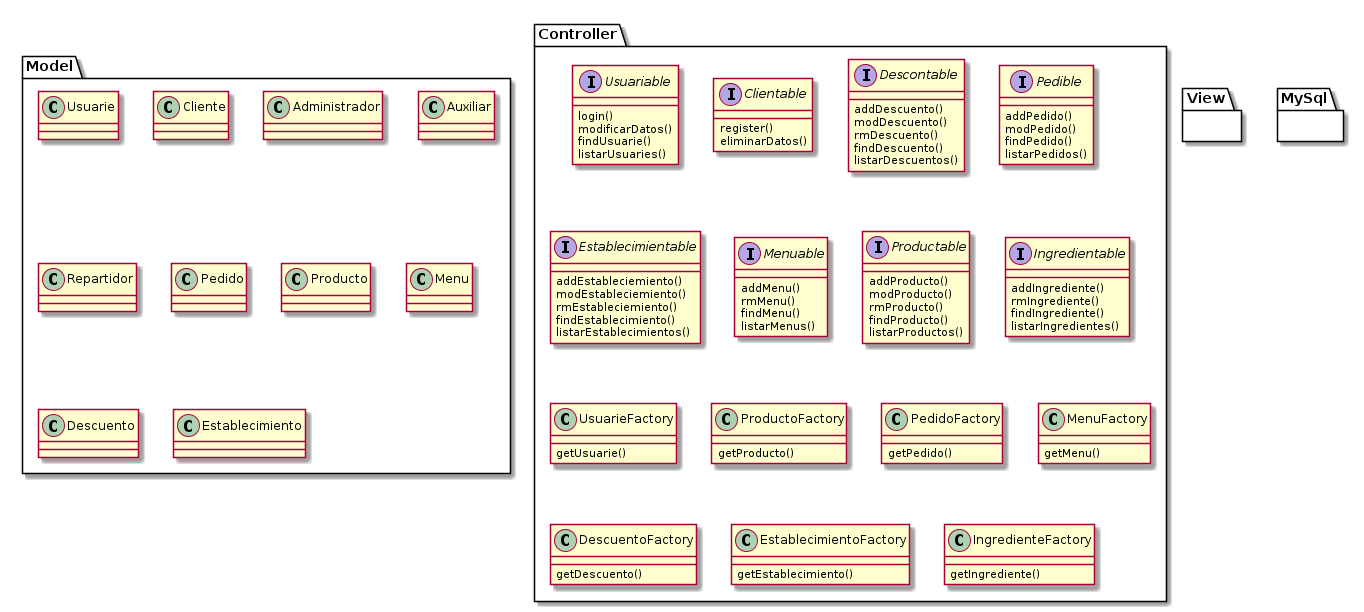

The diagram above was rendered by PlantUML. Its source (embedded in the PNG):
@startuml

package "Model" {
		class Usuarie {
		}
		class Cliente {
		}
		class Administrador {
		}
		class Auxiliar {
		}
		class Repartidor {
		}
		class Pedido {
		}
		class Producto {
		}
		class Menu {
		}
		class Descuento {
		}
		class Establecimiento {
		}
}

package "View" {
}

package "Controller" {
		interface Usuariable {
			login()
			modificarDatos()
			findUsuarie()
			listarUsuaries()
		}
		interface Clientable {
			register()
			eliminarDatos()
		}
		interface Descontable {
			addDescuento()
			modDescuento()
			rmDescuento()
			findDescuento()
			listarDescuentos()
		}
		interface Pedible {
			addPedido()
			modPedido()
			findPedido()
			listarPedidos()
		}
		interface Establecimientable {
			addEstableciemiento()
			modEstableciemiento()
			rmEstableciemiento()
			findEstablecimiento()
			listarEstablecimientos()
		}
		interface Menuable {
			addMenu()
			rmMenu()
			findMenu()
			listarMenus()
		}
		interface Productable {
			addProducto()
			modProducto()
			rmProducto()
			findProducto()
			listarProductos()
		}
		interface Ingredientable {
			addIngrediente()
			rmIngrediente()
			findIngrediente()
			listarIngredientes()
		}

		class UsuarieFactory {
			getUsuarie()
		}
		class ProductoFactory {
			getProducto()
		}
		class PedidoFactory {
			getPedido()
		}
		class MenuFactory {
			getMenu()
		}
		class DescuentoFactory {
			getDescuento()
		}
		class EstablecimientoFactory {
			getEstablecimiento()
		}
		class IngredienteFactory {
			getIngrediente()
		}
}

package "MySql" {
		class Usuarie {
		}
		class Pedido {
		}
		class Producto {
		}
		class Menu {
		}
		class Descuento {
		}
		class Establecimiento {
		}
}

@enduml